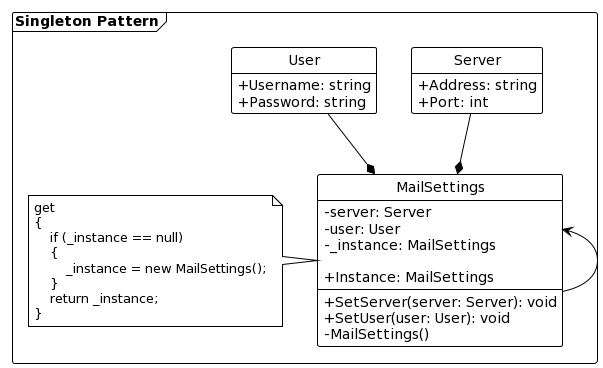

The diagram above was rendered by PlantUML. Its source (embedded in the PNG):
@startuml
!theme plain
hide circle
hide empty members
skinparam classAttributeIconSize 0
frame "Singleton Pattern" {
class Server {
  +Address: string
  +Port: int
}

class User {
  +Username: string
  +Password: string
}

class MailSettings {
  -server: Server
  -user: User
  -_instance: MailSettings

  +SetServer(server: Server): void
  +SetUser(user: User): void
  +Instance: MailSettings
  -MailSettings()

}

  note left of MailSettings 
    get
    {
        if (_instance == null)
        {
            _instance = new MailSettings();
        }
        return _instance;
    }
  end note

Server --* MailSettings
User --* MailSettings
MailSettings <-- MailSettings
}
@enduml